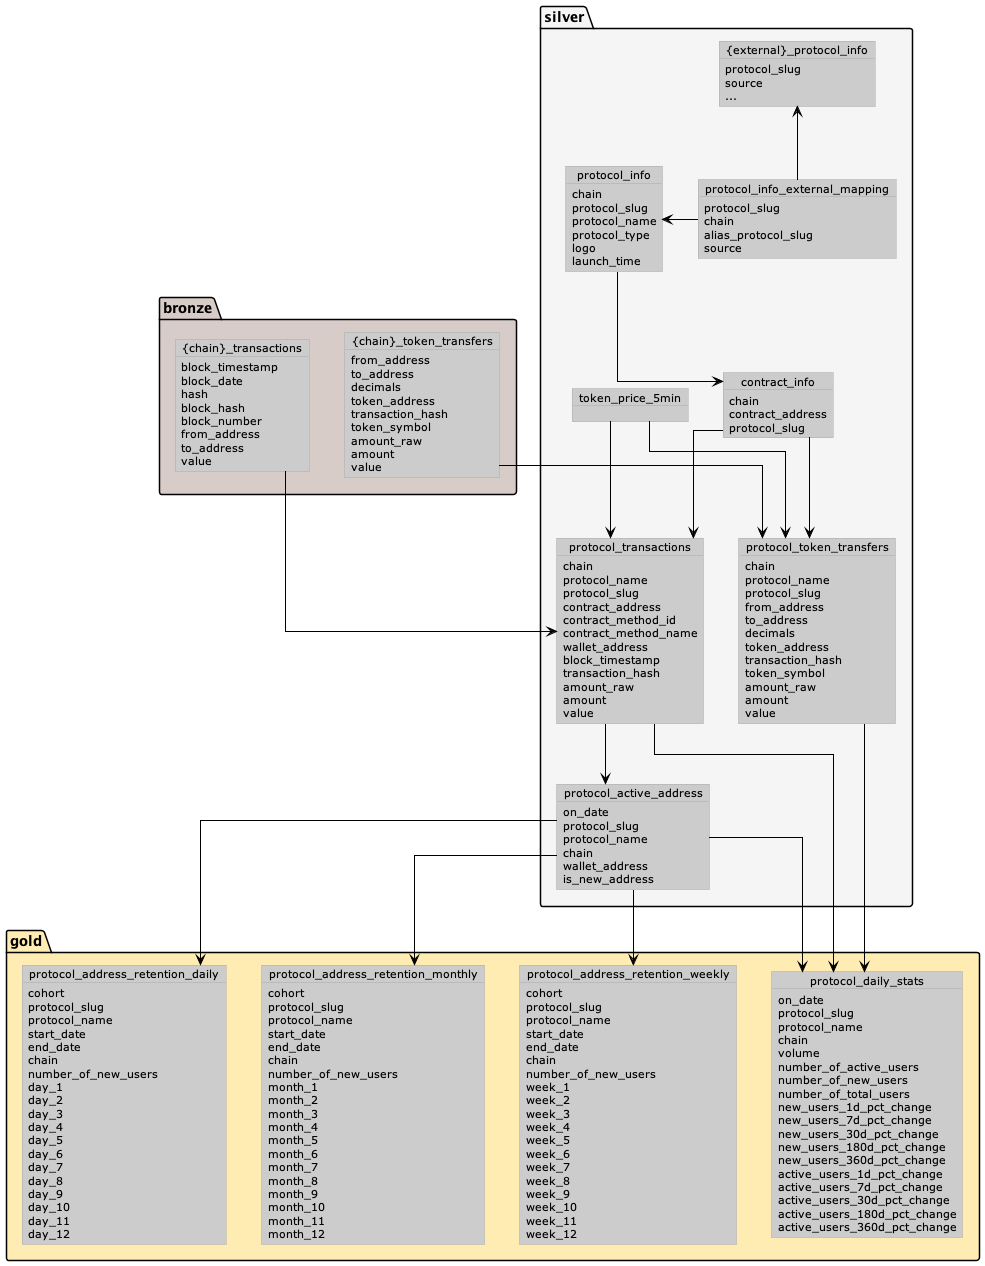

The diagram above was rendered by PlantUML. Its source (embedded in the PNG):
@startuml
!define LIGHTBLUE
!includeurl https://raw.githubusercontent.com/Drakemor/RedDress-PlantUML/master/style.puml
skinparam linetype polyline
skinparam linetype ortho

package bronze #D7CCC8 {
    object "{chain}_transactions" as chain_transactions{
        block_timestamp
        block_date
        hash
        block_hash
        block_number
        from_address
        to_address
        value
    }

    object "{chain}_token_transfers" as chain_token_transfers {
        from_address
        to_address
        decimals
        token_address
        transaction_hash
        token_symbol
        amount_raw
        amount
        value
    }
}

package silver #F5F5F5 {

    object protocol_info_external_mapping{
        protocol_slug
        chain
        alias_protocol_slug
        source
    }

    object "{external}_protocol_info" as external_table {
        protocol_slug
        source
        ...
    }

    object token_price_5min

    object "contract_info" as contract_info{
        chain
        contract_address
        protocol_slug
    }

    object "protocol_info" as protocol_info{
        chain
        protocol_slug
        protocol_name
        protocol_type
        logo
        launch_time
    }

    object protocol_transactions {
        chain
        protocol_name
        protocol_slug
        contract_address
        contract_method_id
        contract_method_name
        wallet_address
        block_timestamp
        transaction_hash
        amount_raw
        amount
        value
    }

    object protocol_token_transfers {
        chain
        protocol_name
        protocol_slug
        from_address
        to_address
        decimals
        token_address
        transaction_hash
        token_symbol
        amount_raw
        amount
        value
    }

    object "protocol_active_address" as protocol_active_address {
        on_date
        protocol_slug
        protocol_name
        chain
        wallet_address
        is_new_address
    }
}

external_table <-- protocol_info_external_mapping
protocol_info <- protocol_info_external_mapping
chain_transactions --> protocol_transactions
contract_info --> protocol_transactions
protocol_info --> contract_info

chain_token_transfers --> protocol_token_transfers
contract_info-->protocol_token_transfers

package gold #FFECB3 {
    object protocol_daily_stats{
        on_date
        protocol_slug
        protocol_name
        chain
        volume
        number_of_active_users
        number_of_new_users
        number_of_total_users
        new_users_1d_pct_change
        new_users_7d_pct_change
        new_users_30d_pct_change
        new_users_180d_pct_change
        new_users_360d_pct_change
        active_users_1d_pct_change
        active_users_7d_pct_change
        active_users_30d_pct_change
        active_users_180d_pct_change
        active_users_360d_pct_change
'        number_of_d1_active_user
'        number_of_d7_active_user
'        number_of_d30_active_user
'        number_of_d180_active_user
'        number_of_d360_active_user
'        number_of_d1_new_user
'        number_of_d7_new_user
'        number_of_d30_new_user
'        number_of_d180_new_user
'        number_of_d360_new_user
    }
    object protocol_address_retention_daily {
        cohort
        protocol_slug
        protocol_name
        start_date
        end_date
        chain
        number_of_new_users
        day_1
        day_2
        day_3
        day_4
        day_5
        day_6
        day_7
        day_8
        day_9
        day_10
        day_11
        day_12
    }
    object protocol_address_retention_weekly {
        cohort
        protocol_slug
        protocol_name
        start_date
        end_date
        chain
        number_of_new_users
        week_1
        week_2
        week_3
        week_4
        week_5
        week_6
        week_7
        week_8
        week_9
        week_10
        week_11
        week_12
    }
    object protocol_address_retention_monthly {
        cohort
        protocol_slug
        protocol_name
        start_date
        end_date
        chain
        number_of_new_users
        month_1
        month_2
        month_3
        month_4
        month_5
        month_6
        month_7
        month_8
        month_9
        month_10
        month_11
        month_12
    }
}

token_price_5min --> protocol_token_transfers
token_price_5min --> protocol_transactions
protocol_transactions -> protocol_daily_stats
protocol_token_transfers -> protocol_daily_stats
protocol_active_address -> protocol_daily_stats
protocol_transactions-->protocol_active_address
protocol_active_address --> protocol_address_retention_daily
protocol_active_address --> protocol_address_retention_weekly
protocol_active_address --> protocol_address_retention_monthly
@enduml